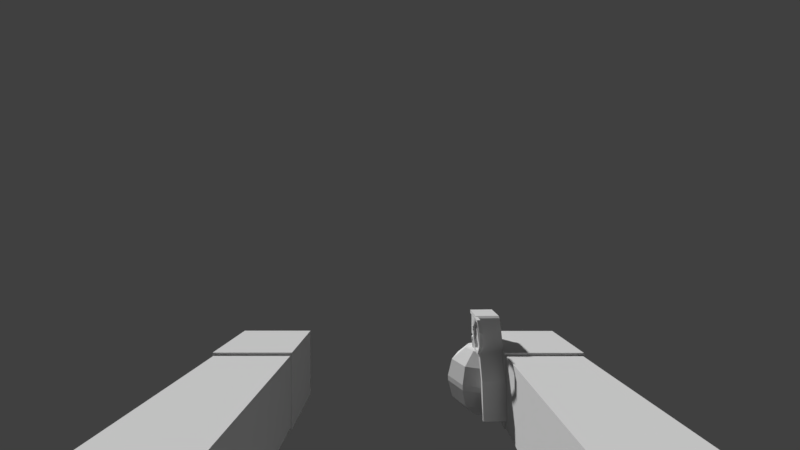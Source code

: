 # Source: ArmsFragGrenade.blend  (saved by Blender 2.79.0; exported with 4.5.12 LTS)
import bpy
from mathutils import Matrix  # noqa: F401  (used for matrix-valued properties, if any)

bpy.ops.wm.read_factory_settings(use_empty=True)
scene = bpy.context.scene
scene.name = 'Scene'

# ---- collections
col_collection_1 = bpy.data.collections.new('Collection 1'); scene.collection.children.link(col_collection_1)
col_collection_20 = bpy.data.collections.new('Collection 20'); scene.collection.children.link(col_collection_20)
col_collection_20.hide_render = True
col_collection_20.hide_viewport = True

# ---- materials (node trees are filled in below, after node groups)
mat_armtexture = bpy.data.materials.new('ArmTexture')
mat_armtexture.alpha_threshold = 0.0
mat_armtexture.use_transparent_shadow = False
mat_armtexture.roughness = 0.5
mat_armtexture.specular_intensity = 0.0
mat_color_palette = bpy.data.materials.new('Color Palette')
mat_color_palette.alpha_threshold = 0.0
mat_color_palette.use_transparent_shadow = False
mat_color_palette.roughness = 0.5
mat_color_palette.specular_intensity = 0.0
mat_color_palette.line_color = (0.0, 0.0, 0.0, 1.0)

# ---- material node trees

# ---- world
world_world = bpy.data.worlds.new('World'); scene.world = world_world
world_world.color = (0.05088, 0.05088, 0.05088)
world_world.use_sun_shadow = False
world_world.sun_shadow_jitter_overblur = 0.0
world_world.cycles.sampling_method = 'MANUAL'

# ---- cameras
cam_camera_001 = bpy.data.cameras.new('Camera.001')
cam_camera_001.clip_start = 0.001
cam_camera_001.clip_end = 100.0
cam_camera_001.lens = 16.0
cam_camera_001.sensor_width = 32.0
cam_camera_001.sensor_height = 18.0
cam_camera_001.display_size = 2.0
cam_camera_001.lens_unit = 'FOV'
cam_camera_001.dof.focus_distance = 0.0
cam_camera_001.dof.aperture_fstop = 128.0
cam_camera_001.dof.aperture_blades = 6

# ---- meshes
me_arm_mesh = bpy.data.meshes.new('Arm_Mesh')
me_arm_mesh.from_pydata([(0.1085, -0.06906, -0.07391), (0.1085, -0.06906, -0.1201), (0.06365, -0.06906, -0.07391), (0.06365, -0.06906, -0.1201), (0.06367, -0.2342, -0.118), (0.06367, -0.2342, -0.07598), (0.1083, -0.2342, -0.07598), (0.1083, -0.2342, -0.118), (0.1093, -0.2337, -0.07447), (0.1093, -0.2337, -0.1191), (0.063, -0.2337, -0.07447), (0.063, -0.2337, -0.1191), (0.1093, -0.2821, -0.07447), (0.1093, -0.2821, -0.1191), (0.063, -0.2821, -0.07447), (0.063, -0.2821, -0.1191), (0.1092, 0.03163, -0.0751), (0.1092, 0.03163, -0.1189), (0.0629, 0.03163, -0.0751), (0.0629, 0.03163, -0.1189), (0.1105, -0.06908, -0.0718), (0.1105, -0.06908, -0.1222), (0.06161, -0.06908, -0.0718), (0.06161, -0.06908, -0.1222), (-0.1067, -0.06906, -0.07411), (-0.1067, -0.06906, -0.1203), (-0.06186, -0.06906, -0.07411), (-0.06186, -0.06906, -0.1203), (-0.06187, -0.2342, -0.1183), (-0.06187, -0.2342, -0.07619), (-0.1065, -0.2342, -0.07619), (-0.1065, -0.2342, -0.1183), (-0.1075, -0.2337, -0.07468), (-0.1075, -0.2337, -0.1193), (-0.06121, -0.2337, -0.07468), (-0.06121, -0.2337, -0.1193), (-0.1075, -0.2821, -0.07468), (-0.1075, -0.2821, -0.1193), (-0.06121, -0.2821, -0.07468), (-0.06121, -0.2821, -0.1193), (-0.1074, 0.03163, -0.07531), (-0.1074, 0.03163, -0.1191), (-0.0611, 0.03163, -0.07531), (-0.0611, 0.03163, -0.1191), (-0.1087, -0.06908, -0.07201), (-0.1087, -0.06908, -0.1224), (-0.05982, -0.06908, -0.07201), (-0.05982, -0.06908, -0.1224), (-0.05986, -0.06477, -0.1223), (-0.1087, -0.06477, -0.07211), (-0.05986, -0.06477, -0.07211), (-0.1087, -0.06477, -0.1223), (0.06165, -0.06477, -0.1221), (0.1105, -0.06477, -0.0719), (0.06165, -0.06477, -0.0719), (0.1105, -0.06477, -0.1221), (0.1085, -0.07365, -0.12), (0.1085, -0.07365, -0.074), (0.06366, -0.07365, -0.12), (0.06366, -0.07365, -0.074), (-0.1067, -0.0736, -0.1202), (-0.1067, -0.0736, -0.0742), (-0.06186, -0.0736, -0.1202), (-0.06186, -0.0736, -0.0742), (0.1083, -0.2107, -0.1183), (0.1083, -0.2107, -0.07574), (0.06367, -0.2107, -0.1183), (0.06367, -0.2107, -0.07574), (-0.1065, -0.2107, -0.1185), (-0.1065, -0.2107, -0.07594), (-0.06187, -0.2107, -0.1185), (-0.06187, -0.2107, -0.07594)], [], [(3, 2, 22, 23), (66, 64, 7, 4), (1, 3, 23, 21), (2, 0, 20, 22), (0, 1, 21, 20), (5, 4, 7, 6), (67, 66, 4, 5), (64, 65, 6, 7), (65, 67, 5, 6), (8, 9, 11, 10), (10, 11, 15, 14), (14, 15, 13, 12), (12, 13, 9, 8), (10, 14, 12, 8), (15, 11, 9, 13), (16, 17, 19, 18), (54, 52, 23, 22), (54, 22, 20, 53), (52, 19, 17, 55), (53, 55, 17, 16), (27, 47, 46, 26), (70, 28, 31, 68), (25, 45, 47, 27), (26, 46, 44, 24), (24, 44, 45, 25), (29, 30, 31, 28), (71, 29, 28, 70), (68, 31, 30, 69), (69, 30, 29, 71), (32, 34, 35, 33), (34, 38, 39, 35), (38, 36, 37, 39), (36, 32, 33, 37), (34, 32, 36, 38), (39, 37, 33, 35), (40, 42, 43, 41), (50, 46, 47, 48), (50, 49, 44, 46), (48, 51, 41, 43), (49, 40, 41, 51), (44, 49, 51, 45), (47, 45, 51, 48), (42, 40, 49, 50), (42, 50, 48, 43), (20, 21, 55, 53), (23, 52, 55, 21), (18, 54, 53, 16), (18, 19, 52, 54), (0, 2, 59, 57), (1, 0, 57, 56), (2, 3, 58, 59), (3, 1, 56, 58), (24, 61, 63, 26), (25, 60, 61, 24), (26, 63, 62, 27), (27, 62, 60, 25), (57, 59, 67, 65), (56, 57, 65, 64), (59, 58, 66, 67), (58, 56, 64, 66), (61, 69, 71, 63), (60, 68, 69, 61), (63, 71, 70, 62), (62, 70, 68, 60)])
_uv = me_arm_mesh.uv_layers.new(name='UVMap')
_uv.uv.foreach_set('vector', [0.5123, 0.7666, 0.6147, 0.7673, 0.6189, 0.7712, 0.5123, 0.7696, 0.5134, 0.5395, 0.4133, 0.5394, 0.4134, 0.5016, 0.5134, 0.5016, 0.4169, 0.7694, 0.508, 0.7696, 0.5123, 0.7696, 0.4126, 0.7694, 0.5134, 0.1683, 0.413, 0.1683, 0.4085, 0.1649, 0.518, 0.1649, 0.3103, 0.7666, 0.4126, 0.7664, 0.4126, 0.7694, 0.3061, 0.7704, 0.5134, 0.434, 0.5134, 0.5016, 0.4134, 0.5016, 0.4134, 0.434, 0.6089, 0.5389, 0.5134, 0.5395, 0.5134, 0.5016, 0.6079, 0.5009, 0.4133, 0.5394, 0.318, 0.5385, 0.3192, 0.5008, 0.4134, 0.5016, 0.4133, 0.3962, 0.5134, 0.3962, 0.5134, 0.434, 0.4134, 0.434, 0.7477, 0.492, 0.7477, 0.3749, 0.8691, 0.3749, 0.8691, 0.492, 0.9862, 0.3749, 0.8691, 0.3749, 0.8691, 0.2478, 0.9862, 0.2478, 0.8691, 0.1308, 0.8691, 0.2478, 0.7477, 0.2478, 0.7477, 0.1308, 0.6307, 0.2478, 0.7477, 0.2478, 0.7477, 0.3749, 0.6307, 0.3749, 0.8691, 0.003719, 0.8691, 0.1308, 0.7477, 0.1308, 0.7477, 0.003719, 0.8691, 0.2478, 0.8691, 0.3749, 0.7477, 0.3749, 0.7477, 0.2478, 0.4124, 0.9874, 0.4128, 0.9207, 0.5105, 0.9209, 0.5104, 0.9875, 0.6182, 0.7783, 0.5128, 0.7757, 0.5123, 0.7696, 0.6189, 0.7712, 0.5179, 0.158, 0.518, 0.1649, 0.4085, 0.1649, 0.4085, 0.158, 0.5128, 0.7757, 0.5105, 0.9209, 0.4128, 0.9207, 0.412, 0.7755, 0.3066, 0.7775, 0.412, 0.7755, 0.4128, 0.9207, 0.3205, 0.9231, 0.2028, 0.2153, 0.2028, 0.2125, 0.3058, 0.211, 0.3019, 0.2146, 0.204, 0.4363, 0.205, 0.4735, 0.1045, 0.4738, 0.1053, 0.4364, 0.1104, 0.2125, 0.1062, 0.2125, 0.2028, 0.2125, 0.1986, 0.2125, 0.2157, 0.8253, 0.2213, 0.829, 0.1015, 0.8304, 0.1068, 0.8266, 0.007055, 0.2147, 0.00317, 0.2111, 0.1062, 0.2125, 0.1062, 0.2153, 0.2071, 0.5424, 0.1038, 0.5431, 0.1045, 0.4738, 0.205, 0.4735, 0.2969, 0.4365, 0.2966, 0.4733, 0.205, 0.4735, 0.204, 0.4363, 0.1053, 0.4364, 0.1045, 0.4738, 0.01249, 0.4733, 0.01228, 0.4366, 0.1032, 0.5828, 0.1038, 0.5431, 0.2071, 0.5424, 0.209, 0.5817, 0.8671, 0.9948, 0.7457, 0.9948, 0.7457, 0.8777, 0.8671, 0.8777, 0.6287, 0.8777, 0.6287, 0.7506, 0.7457, 0.7506, 0.7457, 0.8777, 0.7457, 0.6336, 0.8671, 0.6336, 0.8671, 0.7506, 0.7457, 0.7506, 0.9842, 0.7506, 0.9842, 0.8777, 0.8671, 0.8777, 0.8671, 0.7506, 0.7457, 0.5065, 0.8671, 0.5065, 0.8671, 0.6336, 0.7457, 0.6336, 0.7457, 0.7506, 0.8671, 0.7506, 0.8671, 0.8777, 0.7457, 0.8777, 0.1075, 0.002847, 0.2014, 0.002847, 0.2014, 0.06661, 0.1075, 0.06661, 0.305, 0.2042, 0.3058, 0.211, 0.2028, 0.2125, 0.2032, 0.2066, 0.2218, 0.8367, 0.1013, 0.8381, 0.1015, 0.8304, 0.2213, 0.829, 0.2032, 0.2066, 0.1058, 0.2066, 0.1075, 0.06661, 0.2014, 0.06661, 0.003962, 0.2042, 0.01859, 0.06394, 0.1075, 0.06661, 0.1058, 0.2066, 0.00317, 0.2111, 0.003962, 0.2042, 0.1058, 0.2066, 0.1062, 0.2125, 0.2028, 0.2125, 0.1062, 0.2125, 0.1058, 0.2066, 0.2032, 0.2066, 0.223, 0.9971, 0.1082, 0.9984, 0.1013, 0.8381, 0.2218, 0.8367, 0.2903, 0.06392, 0.305, 0.2042, 0.2032, 0.2066, 0.2014, 0.06661, 0.3061, 0.7704, 0.4126, 0.7694, 0.412, 0.7755, 0.3066, 0.7775, 0.5123, 0.7696, 0.5128, 0.7757, 0.412, 0.7755, 0.4126, 0.7694, 0.5151, 0.002847, 0.5179, 0.158, 0.4085, 0.158, 0.4113, 0.002847, 0.6027, 0.9238, 0.5105, 0.9209, 0.5128, 0.7757, 0.6182, 0.7783, 0.413, 0.1683, 0.5134, 0.1683, 0.5134, 0.1757, 0.413, 0.1757, 0.4126, 0.7664, 0.3103, 0.7666, 0.3102, 0.7588, 0.4127, 0.7593, 0.6147, 0.7673, 0.5123, 0.7666, 0.5124, 0.7595, 0.6149, 0.7595, 0.5123, 0.7666, 0.4126, 0.7664, 0.4127, 0.7593, 0.5124, 0.7595, 0.1068, 0.8266, 0.1072, 0.8186, 0.2149, 0.8174, 0.2157, 0.8253, 0.1062, 0.2153, 0.1061, 0.2221, 0.006687, 0.2222, 0.007055, 0.2147, 0.3019, 0.2146, 0.3023, 0.2221, 0.2029, 0.2221, 0.2028, 0.2153, 0.2028, 0.2153, 0.2029, 0.2221, 0.1061, 0.2221, 0.1062, 0.2153, 0.413, 0.1757, 0.5134, 0.1757, 0.5134, 0.3962, 0.4133, 0.3962, 0.4127, 0.7593, 0.3102, 0.7588, 0.318, 0.5385, 0.4133, 0.5394, 0.6149, 0.7595, 0.5124, 0.7595, 0.5134, 0.5395, 0.6089, 0.5389, 0.5124, 0.7595, 0.4127, 0.7593, 0.4133, 0.5394, 0.5134, 0.5395, 0.1072, 0.8186, 0.1032, 0.5828, 0.209, 0.5817, 0.2149, 0.8174, 0.1061, 0.2221, 0.1053, 0.4364, 0.01228, 0.4366, 0.006687, 0.2222, 0.3023, 0.2221, 0.2969, 0.4365, 0.204, 0.4363, 0.2029, 0.2221, 0.2029, 0.2221, 0.204, 0.4363, 0.1053, 0.4364, 0.1061, 0.2221])
me_arm_mesh.materials.append(mat_armtexture)
me_arm_mesh.use_remesh_preserve_volume = False
me_arm_mesh.use_remesh_preserve_attributes = False
me_arm_mesh.use_mirror_vertex_groups = False
me_arm_mesh.update()
me_frag_grenade = bpy.data.meshes.new('Frag Grenade')
me_frag_grenade.from_pydata([(-0.05492, -0.2613, -0.07243), (-0.04639, -0.2699, -0.07964), (-0.04017, -0.2762, -0.08725), (-0.04043, -0.2762, -0.1116), (-0.04681, -0.2699, -0.1193), (-0.05499, -0.2735, -0.07955), (-0.05507, -0.2824, -0.08709), (-0.05533, -0.2824, -0.1114), (-0.05541, -0.2735, -0.1192), (-0.0636, -0.2699, -0.07946), (-0.06998, -0.2762, -0.08693), (-0.07023, -0.2762, -0.1113), (-0.06401, -0.2699, -0.1191), (-0.06716, -0.2613, -0.07942), (-0.07615, -0.2613, -0.08687), (-0.0764, -0.2613, -0.1112), (-0.06758, -0.2613, -0.1191), (-0.0636, -0.2527, -0.07946), (-0.06998, -0.2464, -0.08693), (-0.07023, -0.2464, -0.1113), (-0.06401, -0.2527, -0.1191), (-0.05499, -0.2492, -0.07955), (-0.05507, -0.2403, -0.08709), (-0.05533, -0.2403, -0.1114), (-0.05541, -0.2492, -0.1192), (-0.04639, -0.2527, -0.07964), (-0.04017, -0.2464, -0.08725), (-0.04043, -0.2464, -0.1116), (-0.04681, -0.2527, -0.1193), (-0.04283, -0.2613, -0.07968), (-0.034, -0.2613, -0.08731), (-0.03425, -0.2613, -0.1116), (-0.04324, -0.2613, -0.1193), (-0.04941, -0.2669, -0.07961), (-0.05499, -0.2692, -0.07955), (-0.06058, -0.2669, -0.07949), (-0.06289, -0.2613, -0.07947), (-0.06058, -0.2558, -0.07949), (-0.05499, -0.2534, -0.07955), (-0.04941, -0.2558, -0.07961), (-0.0471, -0.2613, -0.07963), (-0.04935, -0.2669, -0.07403), (-0.05494, -0.2692, -0.07397), (-0.06052, -0.2669, -0.07391), (-0.06283, -0.2613, -0.07388), (-0.06052, -0.2558, -0.07391), (-0.05494, -0.2534, -0.07397), (-0.04935, -0.2558, -0.07403), (-0.04704, -0.2613, -0.07405), (-0.04916, -0.2671, -0.07403), (-0.05494, -0.2695, -0.07397), (-0.06071, -0.2671, -0.07391), (-0.0631, -0.2613, -0.07388), (-0.06071, -0.2556, -0.07391), (-0.05494, -0.2532, -0.07397), (-0.04916, -0.2556, -0.07403), (-0.04677, -0.2613, -0.07405), (-0.04915, -0.2671, -0.07249), (-0.05492, -0.2695, -0.07243), (-0.06069, -0.2671, -0.07237), (-0.06308, -0.2613, -0.07234), (-0.06069, -0.2556, -0.07237), (-0.05492, -0.2532, -0.07243), (-0.04915, -0.2556, -0.07249), (-0.04676, -0.2613, -0.07252), (-0.03837, -0.2782, -0.09787), (-0.05518, -0.2851, -0.0977), (-0.07199, -0.2782, -0.09752), (-0.07896, -0.2613, -0.09745), (-0.07199, -0.2445, -0.09752), (-0.05518, -0.2376, -0.0977), (-0.03837, -0.2445, -0.09787), (-0.03141, -0.2613, -0.09795), (-0.03843, -0.2781, -0.1011), (-0.05522, -0.2851, -0.1009), (-0.07201, -0.2781, -0.1008), (-0.07896, -0.2613, -0.1007), (-0.07201, -0.2446, -0.1008), (-0.05522, -0.2376, -0.1009), (-0.03843, -0.2446, -0.1011), (-0.03148, -0.2613, -0.1012), (-0.06199, -0.2508, -0.05688), (-0.04752, -0.2508, -0.05703), (-0.06199, -0.2698, -0.05688), (-0.04752, -0.2698, -0.05703), (-0.06201, -0.2488, -0.05791), (-0.04753, -0.2488, -0.05806), (-0.06216, -0.2449, -0.07243), (-0.06217, -0.2408, -0.07317), (-0.04768, -0.2449, -0.07259), (-0.04769, -0.2408, -0.07332), (-0.06235, -0.2359, -0.0911), (-0.06235, -0.2325, -0.09076), (-0.04788, -0.2359, -0.09125), (-0.04787, -0.2325, -0.09091), (-0.06259, -0.2338, -0.1134), (-0.06258, -0.2303, -0.1131), (-0.04811, -0.2338, -0.1135), (-0.04811, -0.2303, -0.1132), (-0.06202, -0.2568, -0.05909), (-0.04754, -0.2568, -0.05924), (-0.04754, -0.2698, -0.05924), (-0.06202, -0.2698, -0.05909), (-0.0621, -0.2523, -0.06725), (-0.04763, -0.2523, -0.0674), (-0.0613, -0.2698, -0.0591), (-0.04826, -0.2698, -0.05924), (-0.04826, -0.2568, -0.05924), (-0.04835, -0.2523, -0.0674), (-0.0484, -0.2449, -0.07258), (-0.06144, -0.2449, -0.07244), (-0.0613, -0.2568, -0.0591), (-0.06138, -0.2523, -0.06726), (-0.04559, -0.2529, -0.06431), (-0.06304, -0.2529, -0.06413), (-0.04561, -0.2521, -0.06568), (-0.06306, -0.2521, -0.06549), (-0.04561, -0.2505, -0.06568), (-0.06306, -0.2505, -0.06549), (-0.04559, -0.2497, -0.06431), (-0.06304, -0.2497, -0.06413), (-0.04558, -0.2505, -0.06294), (-0.06303, -0.2505, -0.06276), (-0.04558, -0.2521, -0.06294), (-0.06303, -0.2521, -0.06276), (-0.04589, -0.2461, -0.05651), (-0.04791, -0.2461, -0.05649), (-0.04595, -0.252, -0.06243), (-0.04797, -0.252, -0.06241), (-0.04604, -0.252, -0.07082), (-0.04806, -0.252, -0.0708), (-0.0461, -0.2461, -0.07677), (-0.04812, -0.2461, -0.07675), (-0.0461, -0.2377, -0.07678), (-0.04812, -0.2377, -0.07676), (-0.04604, -0.2318, -0.07086), (-0.04806, -0.2318, -0.07084), (-0.04595, -0.2318, -0.06247), (-0.04797, -0.2318, -0.06245), (-0.04589, -0.2377, -0.05653), (-0.04791, -0.2377, -0.05651), (-0.04607, -0.2454, -0.05813), (-0.04612, -0.2504, -0.0631), (-0.04782, -0.2504, -0.06309), (-0.04777, -0.2454, -0.05811), (-0.0462, -0.2504, -0.07016), (-0.04789, -0.2504, -0.07014), (-0.04625, -0.2455, -0.07515), (-0.04795, -0.2455, -0.07513), (-0.04625, -0.2384, -0.07516), (-0.04795, -0.2384, -0.07515), (-0.0462, -0.2334, -0.07019), (-0.04789, -0.2334, -0.07017), (-0.04612, -0.2334, -0.06314), (-0.04782, -0.2334, -0.06312), (-0.04607, -0.2384, -0.05814), (-0.04777, -0.2384, -0.05812), (-0.0484, -0.2446, -0.07262), (-0.06129, -0.2696, -0.05834), (-0.06144, -0.2696, -0.07248), (-0.04826, -0.2696, -0.05847), (-0.0484, -0.2696, -0.07262), (-0.04826, -0.2568, -0.05847), (-0.06144, -0.2446, -0.07248), (-0.06129, -0.2568, -0.05834), (-0.04911, -0.2457, -0.07179), (-0.06071, -0.2457, -0.07167), (-0.04897, -0.2568, -0.05847), (-0.04897, -0.2684, -0.05847), (-0.06057, -0.2684, -0.05835), (-0.06057, -0.2568, -0.05835)], [], [(29, 25, 39, 40), (30, 29, 1, 2), (32, 31, 3, 4), (72, 30, 2, 65), (2, 1, 5, 6), (4, 3, 7, 8), (65, 2, 6, 66), (25, 21, 38, 39), (6, 5, 9, 10), (8, 7, 11, 12), (66, 6, 10, 67), (21, 17, 37, 38), (10, 9, 13, 14), (12, 11, 15, 16), (67, 10, 14, 68), (1, 29, 40, 33), (16, 15, 19, 20), (68, 14, 18, 69), (17, 13, 36, 37), (14, 13, 17, 18), (20, 19, 23, 24), (69, 18, 22, 70), (5, 1, 33, 34), (18, 17, 21, 22), (24, 23, 27, 28), (70, 22, 26, 71), (13, 9, 35, 36), (8, 12, 16, 20, 24, 28, 32, 4), (22, 21, 25, 26), (28, 27, 31, 32), (71, 26, 30, 72), (9, 5, 34, 35), (26, 25, 29, 30), (34, 33, 41, 42), (36, 35, 43, 44), (38, 37, 45, 46), (40, 39, 47, 48), (33, 40, 48, 41), (35, 34, 42, 43), (37, 36, 44, 45), (39, 38, 46, 47), (48, 47, 55, 56), (41, 48, 56, 49), (43, 42, 50, 51), (45, 44, 52, 53), (47, 46, 54, 55), (42, 41, 49, 50), (44, 43, 51, 52), (46, 45, 53, 54), (51, 50, 58, 59), (53, 52, 60, 61), (55, 54, 62, 63), (50, 49, 57, 58), (52, 51, 59, 60), (54, 53, 61, 62), (56, 55, 63, 64), (49, 56, 64, 57), (64, 0, 57), (57, 0, 58), (58, 0, 59), (59, 0, 60), (60, 0, 61), (61, 0, 62), (62, 0, 63), (63, 0, 64), (27, 79, 80, 31), (23, 78, 79, 27), (19, 77, 78, 23), (15, 76, 77, 19), (11, 75, 76, 15), (7, 74, 75, 11), (3, 73, 74, 7), (31, 80, 73, 3), (80, 72, 65, 73), (73, 65, 66, 74), (74, 66, 67, 75), (75, 67, 68, 76), (76, 68, 69, 77), (77, 69, 70, 78), (78, 70, 71, 79), (79, 71, 72, 80), (100, 82, 84, 101), (101, 84, 83, 102), (102, 83, 81, 99), (84, 82, 81, 83), (85, 86, 90, 88), (99, 81, 85, 103), (81, 82, 86, 85), (104, 100, 107, 108), (102, 99, 111, 105), (100, 101, 106, 107), (103, 85, 88, 87), (88, 90, 94, 92), (92, 94, 98, 96), (89, 87, 91, 93), (87, 88, 92, 91), (95, 96, 98, 97), (93, 91, 95, 97), (91, 92, 96, 95), (94, 93, 97, 98), (90, 89, 93, 94), (89, 104, 108, 109), (86, 104, 89, 90), (99, 103, 112, 111), (101, 102, 105, 106), (103, 87, 110, 112), (82, 100, 104, 86), (116, 114, 124, 122, 120, 118), (113, 115, 117, 119, 121, 123), (123, 124, 114, 113), (121, 122, 124, 123), (119, 120, 122, 121), (117, 118, 120, 119), (115, 116, 118, 117), (113, 114, 116, 115), (125, 126, 128, 127), (127, 128, 130, 129), (129, 130, 132, 131), (131, 132, 134, 133), (133, 134, 136, 135), (135, 136, 138, 137), (135, 137, 153, 151), (137, 138, 140, 139), (139, 140, 126, 125), (128, 126, 144, 143), (138, 136, 152, 154), (131, 133, 149, 147), (134, 132, 148, 150), (127, 129, 145, 142), (137, 139, 155, 153), (130, 128, 143, 146), (140, 138, 154, 156), (133, 135, 151, 149), (136, 134, 150, 152), (129, 131, 147, 145), (139, 125, 141, 155), (125, 127, 142, 141), (132, 130, 146, 148), (126, 140, 156, 144), (145, 147, 148, 146), (147, 149, 150, 148), (149, 151, 152, 150), (151, 153, 154, 152), (153, 155, 156, 154), (155, 141, 144, 156), (141, 142, 143, 144), (142, 145, 146, 143), (157, 161, 159, 163), (159, 158, 164, 163), (161, 160, 158, 159), (157, 162, 160, 161), (162, 157, 165, 167), (158, 160, 168, 169), (163, 164, 170, 166), (157, 163, 166, 165), (164, 158, 169, 170), (160, 162, 167, 168)])
_uv = me_frag_grenade.uv_layers.new(name='UVMap')
_uv.uv.foreach_set('vector', [0.3518, 0.9476, 0.3518, 0.9476, 0.3518, 0.9476, 0.3518, 0.9476, 0.3518, 0.9476, 0.3518, 0.9476, 0.3518, 0.9476, 0.3518, 0.9476, 0.3518, 0.9476, 0.3518, 0.9476, 0.3518, 0.9476, 0.3518, 0.9476, 0.3518, 0.9476, 0.3518, 0.9476, 0.3518, 0.9476, 0.3518, 0.9476, 0.3518, 0.9476, 0.3518, 0.9476, 0.3518, 0.9476, 0.3518, 0.9476, 0.3518, 0.9476, 0.3518, 0.9476, 0.3518, 0.9476, 0.3518, 0.9476, 0.3518, 0.9476, 0.3518, 0.9476, 0.3518, 0.9476, 0.3518, 0.9476, 0.3518, 0.9476, 0.3518, 0.9476, 0.3518, 0.9476, 0.3518, 0.9476, 0.3518, 0.9476, 0.3518, 0.9476, 0.3518, 0.9476, 0.3518, 0.9476, 0.3518, 0.9476, 0.3518, 0.9476, 0.3518, 0.9476, 0.3518, 0.9476, 0.3518, 0.9476, 0.3518, 0.9476, 0.3518, 0.9476, 0.3518, 0.9476, 0.3518, 0.9476, 0.3518, 0.9476, 0.3518, 0.9476, 0.3518, 0.9476, 0.3518, 0.9476, 0.3518, 0.9476, 0.3518, 0.9476, 0.3518, 0.9476, 0.3518, 0.9476, 0.3518, 0.9476, 0.3518, 0.9476, 0.3518, 0.9476, 0.3518, 0.9476, 0.3518, 0.9476, 0.3518, 0.9476, 0.3518, 0.9476, 0.3518, 0.9476, 0.3518, 0.9476, 0.3518, 0.9476, 0.3518, 0.9476, 0.3518, 0.9476, 0.3518, 0.9476, 0.3518, 0.9476, 0.3518, 0.9476, 0.3518, 0.9476, 0.3518, 0.9476, 0.3518, 0.9476, 0.3518, 0.9476, 0.3518, 0.9476, 0.3518, 0.9476, 0.3518, 0.9476, 0.3518, 0.9476, 0.3518, 0.9476, 0.3518, 0.9476, 0.3518, 0.9476, 0.3518, 0.9476, 0.3518, 0.9476, 0.3518, 0.9476, 0.3518, 0.9476, 0.3518, 0.9476, 0.3518, 0.9476, 0.3518, 0.9476, 0.3518, 0.9476, 0.3518, 0.9476, 0.3518, 0.9476, 0.3518, 0.9476, 0.3518, 0.9476, 0.3518, 0.9476, 0.3518, 0.9476, 0.3518, 0.9476, 0.3518, 0.9476, 0.3518, 0.9476, 0.3518, 0.9476, 0.3518, 0.9476, 0.3518, 0.9476, 0.3518, 0.9476, 0.3518, 0.9476, 0.3518, 0.9476, 0.3518, 0.9476, 0.3518, 0.9476, 0.3518, 0.9476, 0.3518, 0.9476, 0.3518, 0.9476, 0.3518, 0.9476, 0.3518, 0.9476, 0.3518, 0.9476, 0.3518, 0.9476, 0.3518, 0.9476, 0.3518, 0.9476, 0.3518, 0.9476, 0.3518, 0.9476, 0.3518, 0.9476, 0.3518, 0.9476, 0.3518, 0.9476, 0.3518, 0.9476, 0.3518, 0.9476, 0.3518, 0.9476, 0.3518, 0.9476, 0.3518, 0.9476, 0.3518, 0.9476, 0.3518, 0.9476, 0.3518, 0.9476, 0.3518, 0.9476, 0.3518, 0.9476, 0.3518, 0.9476, 0.3518, 0.9476, 0.3518, 0.9476, 0.3518, 0.9476, 0.3518, 0.9476, 0.3518, 0.9476, 0.3518, 0.9476, 0.3518, 0.9476, 0.3518, 0.9476, 0.3518, 0.9476, 0.3518, 0.9476, 0.3518, 0.9476, 0.3518, 0.9476, 0.3518, 0.9476, 0.3518, 0.9476, 0.3518, 0.9476, 0.3518, 0.9476, 0.3518, 0.9476, 0.3518, 0.9476, 0.3518, 0.9476, 0.3518, 0.9476, 0.3518, 0.9476, 0.3518, 0.9476, 0.3518, 0.9476, 0.3518, 0.9476, 0.3518, 0.9476, 0.3518, 0.9476, 0.3518, 0.9476, 0.3518, 0.9476, 0.3518, 0.9476, 0.3518, 0.9476, 0.3518, 0.9476, 0.3518, 0.9476, 0.3518, 0.9476, 0.3518, 0.9476, 0.3518, 0.9476, 0.3518, 0.9476, 0.3518, 0.9476, 0.3518, 0.9476, 0.3518, 0.9476, 0.6327, 0.9662, 0.6327, 0.9662, 0.6327, 0.9662, 0.6327, 0.9662, 0.6327, 0.9662, 0.6327, 0.9662, 0.6327, 0.9662, 0.6327, 0.9662, 0.6327, 0.9662, 0.6327, 0.9662, 0.6327, 0.9662, 0.6327, 0.9662, 0.6327, 0.9662, 0.6327, 0.9662, 0.6327, 0.9662, 0.6327, 0.9662, 0.6327, 0.9662, 0.6327, 0.9662, 0.6327, 0.9662, 0.6327, 0.9662, 0.6327, 0.9662, 0.6327, 0.9662, 0.6327, 0.9662, 0.6327, 0.9662, 0.6327, 0.9662, 0.6327, 0.9662, 0.6327, 0.9662, 0.6327, 0.9662, 0.6327, 0.9662, 0.6327, 0.9662, 0.6327, 0.9662, 0.6327, 0.9662, 0.6327, 0.9662, 0.6327, 0.9662, 0.6327, 0.9662, 0.6327, 0.9662, 0.6327, 0.9662, 0.6327, 0.9662, 0.6327, 0.9662, 0.6327, 0.9662, 0.6327, 0.9662, 0.6327, 0.9662, 0.6327, 0.9662, 0.6327, 0.9662, 0.6327, 0.9662, 0.6327, 0.9662, 0.6327, 0.9662, 0.6327, 0.9662, 0.6327, 0.9662, 0.6327, 0.9662, 0.6327, 0.9662, 0.6327, 0.9662, 0.6327, 0.9662, 0.6327, 0.9662, 0.6327, 0.9662, 0.6327, 0.9662, 0.6327, 0.9662, 0.6327, 0.9662, 0.6327, 0.9662, 0.6327, 0.9662, 0.6327, 0.9662, 0.6327, 0.9662, 0.6327, 0.9662, 0.6327, 0.9662, 0.6327, 0.9662, 0.6327, 0.9662, 0.6327, 0.9662, 0.6327, 0.9662, 0.6327, 0.9662, 0.6327, 0.9662, 0.6327, 0.9662, 0.6327, 0.9662, 0.6327, 0.9662, 0.6327, 0.9662, 0.6327, 0.9662, 0.6327, 0.9662, 0.6327, 0.9662, 0.6327, 0.9662, 0.6327, 0.9662, 0.6327, 0.9662, 0.6327, 0.9662, 0.6327, 0.9662, 0.6327, 0.9662, 0.6327, 0.9662, 0.6327, 0.9662, 0.6327, 0.9662, 0.6327, 0.9662, 0.6327, 0.9662, 0.3518, 0.9476, 0.3518, 0.9476, 0.3518, 0.9476, 0.3518, 0.9476, 0.3518, 0.9476, 0.3518, 0.9476, 0.3518, 0.9476, 0.3518, 0.9476, 0.3518, 0.9476, 0.3518, 0.9476, 0.3518, 0.9476, 0.3518, 0.9476, 0.3518, 0.9476, 0.3518, 0.9476, 0.3518, 0.9476, 0.3518, 0.9476, 0.3518, 0.9476, 0.3518, 0.9476, 0.3518, 0.9476, 0.3518, 0.9476, 0.3518, 0.9476, 0.3518, 0.9476, 0.3518, 0.9476, 0.3518, 0.9476, 0.3518, 0.9476, 0.3518, 0.9476, 0.3518, 0.9476, 0.3518, 0.9476, 0.3518, 0.9476, 0.3518, 0.9476, 0.3518, 0.9476, 0.3518, 0.9476, 0.6327, 0.9662, 0.6327, 0.9662, 0.6327, 0.9662, 0.6327, 0.9662, 0.6327, 0.9662, 0.6327, 0.9662, 0.6327, 0.9662, 0.6327, 0.9662, 0.6327, 0.9662, 0.6327, 0.9662, 0.6327, 0.9662, 0.6327, 0.9662, 0.6327, 0.9662, 0.6327, 0.9662, 0.6327, 0.9662, 0.6327, 0.9662, 0.6327, 0.9662, 0.6327, 0.9662, 0.6327, 0.9662, 0.6327, 0.9662, 0.6327, 0.9662, 0.6327, 0.9662, 0.6327, 0.9662, 0.6327, 0.9662, 0.6327, 0.9662, 0.6327, 0.9662, 0.6327, 0.9662, 0.6327, 0.9662, 0.6327, 0.9662, 0.6327, 0.9662, 0.6327, 0.9662, 0.6327, 0.9662, 0.01579, 0.9708, 0.01579, 0.9708, 0.01579, 0.9708, 0.01579, 0.9708, 0.01579, 0.9708, 0.01579, 0.9708, 0.01579, 0.9708, 0.01579, 0.9708, 0.01579, 0.9708, 0.01579, 0.9708, 0.01579, 0.9708, 0.01579, 0.9708, 0.01579, 0.9708, 0.01579, 0.9708, 0.01579, 0.9708, 0.01579, 0.9708, 0.01579, 0.9708, 0.01579, 0.9708, 0.01579, 0.9708, 0.01579, 0.9708, 0.01579, 0.9708, 0.01579, 0.9708, 0.01579, 0.9708, 0.01579, 0.9708, 0.01579, 0.9708, 0.01579, 0.9708, 0.01579, 0.9708, 0.01579, 0.9708, 0.01579, 0.9708, 0.01579, 0.9708, 0.01579, 0.9708, 0.01579, 0.9708, 0.01579, 0.9708, 0.01579, 0.9708, 0.01579, 0.9708, 0.01579, 0.9708, 0.01579, 0.9708, 0.01579, 0.9708, 0.01579, 0.9708, 0.01579, 0.9708, 0.01579, 0.9708, 0.01579, 0.9708, 0.01579, 0.9708, 0.01579, 0.9708, 0.01579, 0.9708, 0.01579, 0.9708, 0.01579, 0.9708, 0.01579, 0.9708, 0.01579, 0.9708, 0.01579, 0.9708, 0.01579, 0.9708, 0.01579, 0.9708, 0.01579, 0.9708, 0.01579, 0.9708, 0.01579, 0.9708, 0.01579, 0.9708, 0.01579, 0.9708, 0.01579, 0.9708, 0.01579, 0.9708, 0.01579, 0.9708, 0.01579, 0.9708, 0.01579, 0.9708, 0.01579, 0.9708, 0.01579, 0.9708, 0.01579, 0.9708, 0.01579, 0.9708, 0.01579, 0.9708, 0.01579, 0.9708, 0.01579, 0.9708, 0.01579, 0.9708, 0.01579, 0.9708, 0.01579, 0.9708, 0.01579, 0.9708, 0.01579, 0.9708, 0.01579, 0.9708, 0.01579, 0.9708, 0.01579, 0.9708, 0.01579, 0.9708, 0.01579, 0.9708, 0.01579, 0.9708, 0.01579, 0.9708, 0.01579, 0.9708, 0.01579, 0.9708, 0.01579, 0.9708, 0.01579, 0.9708, 0.01579, 0.9708, 0.01579, 0.9708, 0.01579, 0.9708, 0.01579, 0.9708, 0.01579, 0.9708, 0.01579, 0.9708, 0.01579, 0.9708, 0.01579, 0.9708, 0.01579, 0.9708, 0.01579, 0.9708, 0.01579, 0.9708, 0.01579, 0.9708, 0.01579, 0.9708, 0.01579, 0.9708, 0.01579, 0.9708, 0.01579, 0.9708, 0.01579, 0.9708, 0.01579, 0.9708, 0.01579, 0.9708, 0.02368, 0.9432, 0.02368, 0.9432, 0.02368, 0.9432, 0.02368, 0.9432, 0.02368, 0.9432, 0.02368, 0.9432, 0.02368, 0.9432, 0.02368, 0.9432, 0.02368, 0.9432, 0.02368, 0.9432, 0.02368, 0.9432, 0.02368, 0.9432, 0.02368, 0.9432, 0.02368, 0.9432, 0.02368, 0.9432, 0.02368, 0.9432, 0.02368, 0.9432, 0.02368, 0.9432, 0.02368, 0.9432, 0.02368, 0.9432, 0.02368, 0.9432, 0.02368, 0.9432, 0.02368, 0.9432, 0.02368, 0.9432, 0.02368, 0.9432, 0.02368, 0.9432, 0.02368, 0.9432, 0.02368, 0.9432, 0.02368, 0.9432, 0.02368, 0.9432, 0.02368, 0.9432, 0.02368, 0.9432, 0.02368, 0.9432, 0.02368, 0.9432, 0.02368, 0.9432, 0.02368, 0.9432, 0.02368, 0.9432, 0.02368, 0.9432, 0.02368, 0.9432, 0.02368, 0.9432, 0.02368, 0.9432, 0.02368, 0.9432, 0.02368, 0.9432, 0.02368, 0.9432, 0.02368, 0.9432, 0.02368, 0.9432, 0.02368, 0.9432, 0.02368, 0.9432, 0.02368, 0.9432, 0.02368, 0.9432, 0.02368, 0.9432, 0.02368, 0.9432, 0.02368, 0.9432, 0.02368, 0.9432, 0.02368, 0.9432, 0.02368, 0.9432, 0.02368, 0.9432, 0.02368, 0.9432, 0.02368, 0.9432, 0.02368, 0.9432, 0.02368, 0.9432, 0.02368, 0.9432, 0.02368, 0.9432, 0.02368, 0.9432, 0.02368, 0.9432, 0.02368, 0.9432, 0.02368, 0.9432, 0.02368, 0.9432, 0.02368, 0.9432, 0.02368, 0.9432, 0.02368, 0.9432, 0.02368, 0.9432, 0.02368, 0.9432, 0.02368, 0.9432, 0.02368, 0.9432, 0.02368, 0.9432, 0.02368, 0.9432, 0.02368, 0.9432, 0.02368, 0.9432, 0.02368, 0.9432, 0.02368, 0.9432, 0.02368, 0.9432, 0.02368, 0.9432, 0.02368, 0.9432, 0.02368, 0.9432, 0.02368, 0.9432, 0.02368, 0.9432, 0.02368, 0.9432, 0.02368, 0.9432, 0.02368, 0.9432, 0.02368, 0.9432, 0.02368, 0.9432, 0.02368, 0.9432, 0.02368, 0.9432, 0.02368, 0.9432, 0.02368, 0.9432, 0.02368, 0.9432, 0.02368, 0.9432, 0.02368, 0.9432, 0.02368, 0.9432, 0.02368, 0.9432, 0.02368, 0.9432, 0.02368, 0.9432, 0.02368, 0.9432, 0.02368, 0.9432, 0.02368, 0.9432, 0.02368, 0.9432, 0.02368, 0.9432, 0.02368, 0.9432, 0.02368, 0.9432, 0.02368, 0.9432, 0.02368, 0.9432, 0.02368, 0.9432, 0.02368, 0.9432, 0.02368, 0.9432, 0.02368, 0.9432, 0.02368, 0.9432, 0.02368, 0.9432, 0.02368, 0.9432, 0.02368, 0.9432, 0.02368, 0.9432, 0.02368, 0.9432, 0.02368, 0.9432, 0.02368, 0.9432, 0.02368, 0.9432, 0.02368, 0.9432, 0.02368, 0.9432, 0.02368, 0.9432, 0.02368, 0.9432, 0.02368, 0.9432, 0.02368, 0.9432, 0.02368, 0.9432, 0.02368, 0.9432, 0.02368, 0.9432, 0.02368, 0.9432, 0.02368, 0.9432, 0.02368, 0.9432, 0.02368, 0.9432, 0.02368, 0.9432, 0.02368, 0.9432, 0.02368, 0.9432, 0.02368, 0.9432, 0.02368, 0.9432, 0.02368, 0.9432, 0.02368, 0.9432, 0.02368, 0.9432, 0.02368, 0.9432, 0.02368, 0.9432, 0.02368, 0.9432, 0.02368, 0.9432, 0.02368, 0.9432, 0.02368, 0.9432, 0.02368, 0.9432, 0.02368, 0.9432, 0.02368, 0.9432, 0.02368, 0.9432, 0.02368, 0.9432, 0.02368, 0.9432, 0.02368, 0.9432, 0.02368, 0.9432, 0.02368, 0.9432, 0.02368, 0.9432, 0.02368, 0.9432, 0.02368, 0.9432, 0.01579, 0.9708, 0.01579, 0.9708, 0.01579, 0.9708, 0.01579, 0.9708, 0.01579, 0.9708, 0.01579, 0.9708, 0.01579, 0.9708, 0.01579, 0.9708, 0.01579, 0.9708, 0.01579, 0.9708, 0.01579, 0.9708, 0.01579, 0.9708, 0.01579, 0.9708, 0.01579, 0.9708, 0.01579, 0.9708, 0.01579, 0.9708, 0.01579, 0.9708, 0.01579, 0.9708, 0.01579, 0.9708, 0.01579, 0.9708, 0.01579, 0.9708, 0.01579, 0.9708, 0.01579, 0.9708, 0.01579, 0.9708, 0.01579, 0.9708, 0.01579, 0.9708, 0.01579, 0.9708, 0.01579, 0.9708, 0.01579, 0.9708, 0.01579, 0.9708, 0.01579, 0.9708, 0.01579, 0.9708, 0.01579, 0.9708, 0.01579, 0.9708, 0.01579, 0.9708, 0.01579, 0.9708, 0.01579, 0.9708, 0.01579, 0.9708, 0.01579, 0.9708, 0.01579, 0.9708])
me_frag_grenade.materials.append(mat_color_palette)
me_frag_grenade.use_remesh_preserve_volume = False
me_frag_grenade.use_remesh_preserve_attributes = False
me_frag_grenade.use_mirror_vertex_groups = False
me_frag_grenade.update()
me_cube = bpy.data.meshes.new('Cube')
me_cube.from_pydata([(-1.0, -1.0, -1.0), (-1.0, -1.0, 1.0), (-1.0, 1.0, -1.0), (-1.0, 1.0, 1.0), (1.0, -1.0, -1.0), (1.0, -1.0, 1.0), (1.0, 1.0, -1.0), (1.0, 1.0, 1.0)], [(2, 0), (0, 1), (1, 3), (3, 2), (6, 2), (3, 7), (7, 6), (4, 6), (7, 5), (5, 4), (0, 4), (5, 1)], [])
me_cube.use_remesh_preserve_volume = False
me_cube.use_remesh_preserve_attributes = False
me_cube.use_mirror_vertex_groups = False
me_cube.update()
arm_rig = bpy.data.armatures.new('Rig')  # bones are not reproduced

# ---- objects
ob_rig = bpy.data.objects.new('Rig', arm_rig)
ob_arm_mesh = bpy.data.objects.new('Arm_Mesh', me_arm_mesh)
ob_camera = bpy.data.objects.new('Camera', cam_camera_001)
ob_frag_grenade = bpy.data.objects.new('Frag Grenade', me_frag_grenade)
ob_cube = bpy.data.objects.new('Cube', me_cube)

# ---- transforms, parenting, visibility, modifiers, constraints
ob_rig.location = (0.0, 0.0, 0.0)
ob_rig.lineart.crease_threshold = 0.0
ob_arm_mesh.parent = ob_rig
ob_arm_mesh.location = (0.0, 0.0, 0.0)
ob_arm_mesh.lineart.crease_threshold = 0.0
_vg = ob_arm_mesh.vertex_groups.new(name='Shoulder.L')
for _i, _w in zip([0, 1, 2, 3, 16, 17, 18, 19, 20, 21, 22, 23, 52, 53, 54, 55, 56, 57, 58, 59], [0.0, 0.0, 0.0, 0.0, 1.0, 1.0, 1.0, 1.0, 1.0, 1.0, 1.0, 1.0, 1.0, 1.0, 1.0, 1.0, 0.0, 0.0, 0.0, 0.0]): _vg.add([_i], _w, 'REPLACE')
_vg = ob_arm_mesh.vertex_groups.new(name='Arm.L')
for _i, _w in zip([0, 1, 2, 3, 4, 5, 6, 7, 8, 9, 10, 17, 18, 19, 20, 21, 22, 23, 52, 53, 54, 55, 56, 57, 58, 59, 64, 65, 66, 67], [1.0, 1.0, 1.0, 1.0, 0.0, 0.0, 0.0, 0.0, 0.0, 0.0, 0.0, 0.0, 0.05729, 0.00189, 0.0, 0.0, 0.0, 0.0, 0.0, 0.0, 0.0, 0.0, 1.0, 1.0, 1.0, 1.0, 1.0, 1.0, 1.0, 1.0]): _vg.add([_i], _w, 'REPLACE')
_vg = ob_arm_mesh.vertex_groups.new(name='Hand.L')
_vg.add([4, 5, 6, 7, 8, 9, 10, 11, 12, 13, 14, 15, 64, 65, 66, 67], 1.0, 'REPLACE')
_vg = ob_arm_mesh.vertex_groups.new(name='Shoulder.R')
for _i, _w in zip([24, 25, 26, 27, 40, 41, 42, 43, 44, 45, 46, 47, 48, 49, 50, 51, 60, 61, 62, 63], [0.0, 0.0, 0.0, 0.0, 1.0, 0.9774, 1.0, 1.0, 1.0, 1.0, 0.9819, 1.0, 1.0, 1.0, 1.0, 1.0, 0.0, 0.0, 0.0, 0.0]): _vg.add([_i], _w, 'REPLACE')
_vg = ob_arm_mesh.vertex_groups.new(name='Arm.R')
for _i, _w in zip([24, 25, 26, 27, 28, 29, 30, 31, 32, 33, 34, 35, 40, 41, 42, 43, 44, 45, 46, 47, 48, 49, 50, 51, 60, 61, 62, 63, 68, 69, 70, 71], [1.0, 1.0, 1.0, 0.9632, 0.0, 0.0, 0.0, 0.0, 0.0, 0.0, 0.0, 0.0, 0.0, 0.0, 0.0, 0.009085, 0.0, 0.0, 0.0, 0.0, 0.0, 0.0, 0.0, 0.0, 1.0, 1.0, 1.0, 1.0, 1.0, 1.0, 1.0, 1.0]): _vg.add([_i], _w, 'REPLACE')
_vg = ob_arm_mesh.vertex_groups.new(name='Hand.R')
_vg.add([28, 29, 30, 31, 32, 33, 34, 35, 36, 37, 38, 39, 68, 69, 70, 71], 1.0, 'REPLACE')
_vg = ob_arm_mesh.vertex_groups.new(name='ArmIK.L')
for _i, _w in zip([4, 5, 6, 7, 8, 10, 11, 64, 65, 67], [0.0, 0.0, 0.0, 0.0, 0.0, 0.0, 0.0, 0.0, 0.0, 0.0]): _vg.add([_i], _w, 'REPLACE')
_vg = ob_arm_mesh.vertex_groups.new(name='ArmIK.R')
for _i, _w in zip([28, 29, 30, 31, 32, 33, 34, 35, 36, 68, 69, 70, 71], [0.0, 0.0, 0.0, 0.0, 0.0, 0.0, 0.0, 0.0, 0.0, 0.001925, 0.0, 0.0, 0.0]): _vg.add([_i], _w, 'REPLACE')
_vg = ob_arm_mesh.vertex_groups.new(name='ArmPole.L')
_vg = ob_arm_mesh.vertex_groups.new(name='ArmPole.R')
_m = ob_arm_mesh.modifiers.new('Armature', 'ARMATURE')
_m.object = ob_rig
ob_camera.location = (0.0, 0.0, 0.0)
ob_camera.rotation_euler = (1.571, -0.0, -3.142)
ob_camera.lineart.crease_threshold = 0.0
ob_frag_grenade.location = (0.0, 0.0, 0.0)
ob_frag_grenade.lineart.crease_threshold = 0.0
_vg = ob_frag_grenade.vertex_groups.new(name='Grenade')
_vg.add([0, 1, 2, 3, 4, 5, 6, 7, 8, 9, 10, 11, 12, 13, 14, 15, 16, 17, 18, 19, 20, 21, 22, 23, 24, 25, 26, 27, 28, 29, 30, 31, 32, 33, 34, 35, 36, 37, 38, 39, 40, 41, 42, 43, 44, 45, 46, 47, 48, 49, 50, 51, 52, 53, 54, 55, 56, 57, 58, 59, 60, 61, 62, 63, 64, 65, 66, 67, 68, 69, 70, 71, 72, 73, 74, 75, 76, 77, 78, 79, 80, 81, 82, 83, 84, 85, 86, 87, 88, 89, 90, 91, 92, 93, 94, 95, 96, 97, 98, 99, 100, 101, 102, 103, 104, 105, 106, 107, 108, 109, 110, 111, 112, 113, 114, 115, 116, 117, 118, 119, 120, 121, 122, 123, 124, 157, 158, 159, 160, 161, 162, 163, 164, 165, 166, 167, 168, 169, 170], 1.0, 'REPLACE')
_vg = ob_frag_grenade.vertex_groups.new(name='Pin')
_vg.add([125, 126, 127, 128, 129, 130, 131, 132, 133, 134, 135, 136, 137, 138, 139, 140, 141, 142, 143, 144, 145, 146, 147, 148, 149, 150, 151, 152, 153, 154, 155, 156], 1.0, 'REPLACE')
_m = ob_frag_grenade.modifiers.new('Armature', 'ARMATURE')
_m.object = ob_rig
_m.use_deform_preserve_volume = True
ob_cube.location = (0.0861, -0.194, -0.09804)
ob_cube.lineart.crease_threshold = 0.0

# ---- collection membership
col_collection_1.objects.link(ob_rig)
col_collection_1.objects.link(ob_arm_mesh)
col_collection_1.objects.link(ob_camera)
col_collection_1.objects.link(ob_frag_grenade)
col_collection_20.objects.link(ob_cube)

# ---- scene / render settings (as saved in the file)
scene.camera = ob_camera
scene.frame_start = 1; scene.frame_end = 60; scene.frame_set(1)
scene.render.engine = 'BLENDER_EEVEE_NEXT'
scene.render.image_settings.file_format = 'FFMPEG'
scene.render.fps = 30
scene.render.dither_intensity = 0.0
scene.cycles.use_denoising = False
scene.cycles.samples = 128
scene.cycles.sampling_pattern = 'TABULATED_SOBOL'
scene.cycles.use_adaptive_sampling = False
scene.cycles.use_light_tree = False
scene.cycles.blur_glossy = 0.0
scene.cycles.sample_clamp_indirect = 0.0
scene.view_settings.view_transform = 'Standard'
bpy.context.view_layer.update()

# ---- added for rendering (the .blend has no usable light): sun
light_auto_sun = bpy.data.lights.new('AutoSun', 'SUN')
light_auto_sun.energy = 3.0
light_auto_sun.angle = 0.0523599
ob_auto_sun = bpy.data.objects.new('AutoSun', light_auto_sun)
scene.collection.objects.link(ob_auto_sun)
ob_auto_sun.rotation_euler = (0.872665, 0.174533, 0.523599)
bpy.context.view_layer.update()
